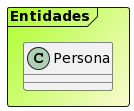

The diagram above was rendered by PlantUML. Its source (embedded in the PNG):
@startuml

Frame Entidades #GreenYellow/LightGoldenRodYellow{
class Persona {
}
}
@enduml